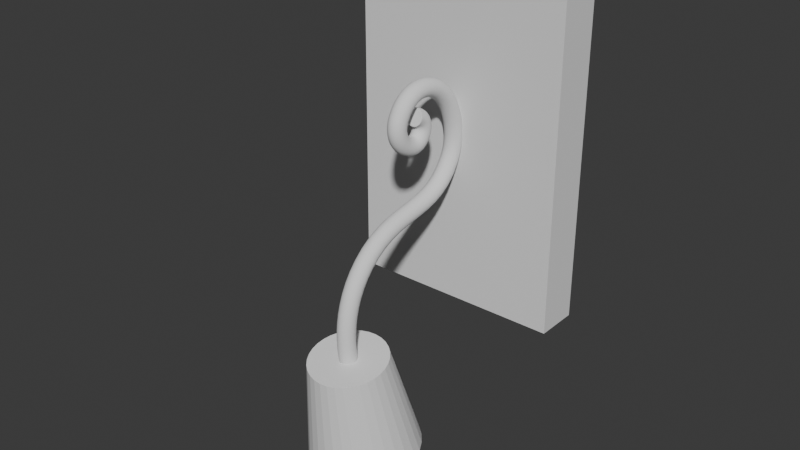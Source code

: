 # Source: ArtLamp.blend  (saved by Blender 4.5.90; exported with 4.5.12 LTS)
import bpy
from mathutils import Matrix  # noqa: F401  (used for matrix-valued properties, if any)

bpy.ops.wm.read_factory_settings(use_empty=True)
scene = bpy.context.scene
scene.name = 'Scene'

# ---- collections
col_collection = bpy.data.collections.new('Collection'); scene.collection.children.link(col_collection)

# ---- world
world_world = bpy.data.worlds.new('World'); scene.world = world_world
world_world.use_nodes = True; world_world.node_tree.nodes.clear()
_N = world_world.node_tree.nodes; _L = world_world.node_tree.links
n0 = _N.new('ShaderNodeOutputWorld'); n0.name = 'World Output'; n0.location = (200, 100)
n1 = _N.new('ShaderNodeBackground'); n1.name = 'Background'; n1.location = (-200, 100)
n1.inputs[0].default_value = (0.05088, 0.05088, 0.05088, 1.0)
_L.new(n1.outputs[0], n0.inputs[0])
n0.is_active_output = True
world_world.color = (0.05088, 0.05088, 0.05088)
world_world.sun_shadow_jitter_overblur = 0.0

# ---- meshes
me_cube_001 = bpy.data.meshes.new('Cube.001')
me_cube_001.from_pydata([(-1.0, -1.0, -1.0), (-1.0, -1.0, 1.0), (-1.0, 1.0, -1.0), (-1.0, 1.0, 1.0), (1.0, -1.0, -1.0), (1.0, -1.0, 1.0), (1.0, 1.0, -1.0), (1.0, 1.0, 1.0)], [], [(0, 1, 3, 2), (2, 3, 7, 6), (6, 7, 5, 4), (4, 5, 1, 0), (2, 6, 4, 0), (7, 3, 1, 5)])
_uv = me_cube_001.uv_layers.new(name='UVMap')
_uv.uv.foreach_set('vector', [0.375, 0.0, 0.625, 0.0, 0.625, 0.25, 0.375, 0.25, 0.375, 0.25, 0.625, 0.25, 0.625, 0.5, 0.375, 0.5, 0.375, 0.5, 0.625, 0.5, 0.625, 0.75, 0.375, 0.75, 0.375, 0.75, 0.625, 0.75, 0.625, 1.0, 0.375, 1.0, 0.125, 0.5, 0.375, 0.5, 0.375, 0.75, 0.125, 0.75, 0.625, 0.5, 0.875, 0.5, 0.875, 0.75, 0.625, 0.75])
me_cube_001.update()
me_cone_001 = bpy.data.meshes.new('Cone.001')
me_cone_001.from_pydata([(0.0, 1.0, -1.0), (0.0, 0.7, 1.0), (0.0, 0.7, 0.1191), (0.1951, 0.9808, -1.0), (0.1366, 0.6865, 1.0), (0.1366, 0.6865, 0.1191), (0.3827, 0.9239, -1.0), (0.2679, 0.6467, 1.0), (0.2679, 0.6467, 0.1191), (0.5556, 0.8315, -1.0), (0.3889, 0.582, 1.0), (0.3889, 0.582, 0.1191), (0.7071, 0.7071, -1.0), (0.495, 0.495, 1.0), (0.495, 0.495, 0.1191), (0.8315, 0.5556, -1.0), (0.582, 0.3889, 1.0), (0.582, 0.3889, 0.1191), (0.9239, 0.3827, -1.0), (0.6467, 0.2679, 1.0), (0.6467, 0.2679, 0.1191), (0.9808, 0.1951, -1.0), (0.6865, 0.1366, 1.0), (0.6865, 0.1366, 0.1191), (1.0, 0.0, -1.0), (0.7, 0.0, 1.0), (0.7, 0.0, 0.1191), (0.9808, -0.1951, -1.0), (0.6865, -0.1366, 1.0), (0.6865, -0.1366, 0.1191), (0.9239, -0.3827, -1.0), (0.6467, -0.2679, 0.1191), (0.6467, -0.2679, 1.0), (0.8315, -0.5556, -1.0), (0.582, -0.3889, 1.0), (0.582, -0.3889, 0.1191), (0.7071, -0.7071, -1.0), (0.495, -0.495, 1.0), (0.495, -0.495, 0.1191), (0.5556, -0.8315, -1.0), (0.3889, -0.582, 1.0), (0.3889, -0.582, 0.1191), (0.3827, -0.9239, -1.0), (0.2679, -0.6467, 1.0), (0.2679, -0.6467, 0.1191), (0.1951, -0.9808, -1.0), (0.1366, -0.6865, 0.1191), (0.1366, -0.6865, 1.0), (0.0, -1.0, -1.0), (0.0, -0.7, 1.0), (0.0, -0.7, 0.1191), (-0.1951, -0.9808, -1.0), (-0.1366, -0.6865, 1.0), (-0.1366, -0.6865, 0.1191), (-0.3827, -0.9239, -1.0), (-0.2679, -0.6467, 1.0), (-0.2679, -0.6467, 0.1191), (-0.5556, -0.8315, -1.0), (-0.3889, -0.582, 1.0), (-0.3889, -0.582, 0.1191), (-0.7071, -0.7071, -1.0), (-0.495, -0.495, 1.0), (-0.495, -0.495, 0.1191), (-0.8315, -0.5556, -1.0), (-0.582, -0.3889, 1.0), (-0.582, -0.3889, 0.1191), (-0.9239, -0.3827, -1.0), (-0.6467, -0.2679, 1.0), (-0.6467, -0.2679, 0.1191), (-0.9808, -0.1951, -1.0), (-0.6865, -0.1366, 1.0), (-0.6865, -0.1366, 0.1191), (-1.0, 0.0, -1.0), (-0.7, 0.0, 1.0), (-0.7, 0.0, 0.1191), (-0.9808, 0.1951, -1.0), (-0.6865, 0.1366, 1.0), (-0.6865, 0.1366, 0.1191), (-0.9239, 0.3827, -1.0), (-0.6467, 0.2679, 1.0), (-0.6467, 0.2679, 0.1191), (-0.8315, 0.5556, -1.0), (-0.582, 0.3889, 1.0), (-0.582, 0.3889, 0.1191), (-0.7071, 0.7071, -1.0), (-0.495, 0.495, 1.0), (-0.495, 0.495, 0.1191), (-0.5556, 0.8315, -1.0), (-0.3889, 0.582, 1.0), (-0.3889, 0.582, 0.1191), (-0.3827, 0.9239, -1.0), (-0.2679, 0.6467, 1.0), (-0.2679, 0.6467, 0.1191), (-0.1951, 0.9808, -1.0), (-0.1366, 0.6865, 0.1191), (-0.1366, 0.6865, 1.0), (0.0, 0.8679, -1.0), (0.3321, 0.8018, -1.0), (0.1693, 0.8512, -1.0), (0.6137, 0.6137, -1.0), (0.8018, 0.3321, -1.0), (0.7216, 0.4822, -1.0), (0.4822, 0.7216, -1.0), (0.3321, -0.8018, -1.0), (0.6137, -0.6137, -1.0), (0.4822, -0.7216, -1.0), (0.8018, -0.3321, -1.0), (0.8679, 0.0, -1.0), (0.8512, -0.1693, -1.0), (0.7216, -0.4822, -1.0), (-0.8018, -0.3321, -1.0), (-0.6137, -0.6137, -1.0), (-0.7216, -0.4822, -1.0), (-0.3321, -0.8018, -1.0), (0.0, -0.8679, -1.0), (-0.1693, -0.8512, -1.0), (-0.4822, -0.7216, -1.0), (-0.8679, 0.0, -1.0), (-0.8018, 0.3321, -1.0), (-0.8512, 0.1693, -1.0), (-0.6137, 0.6137, -1.0), (-0.3321, 0.8018, -1.0), (-0.4822, 0.7216, -1.0), (-0.7216, 0.4822, -1.0), (0.1693, -0.8512, -1.0), (0.8512, 0.1693, -1.0), (-0.8512, -0.1693, -1.0), (-0.1693, 0.8512, -1.0)], [], [(0, 1, 4, 3), (3, 4, 7, 6), (6, 7, 10, 9), (9, 10, 13, 12), (12, 13, 16, 15), (15, 16, 19, 18), (18, 19, 22, 21), (21, 22, 25, 24), (24, 25, 28, 27), (27, 28, 32, 30), (30, 32, 34, 33), (33, 34, 37, 36), (36, 37, 40, 39), (39, 40, 43, 42), (42, 43, 47, 45), (45, 47, 49, 48), (48, 49, 52, 51), (51, 52, 55, 54), (54, 55, 58, 57), (57, 58, 61, 60), (60, 61, 64, 63), (63, 64, 67, 66), (66, 67, 70, 69), (69, 70, 73, 72), (72, 73, 76, 75), (75, 76, 79, 78), (78, 79, 82, 81), (81, 82, 85, 84), (84, 85, 88, 87), (87, 88, 91, 90), (13, 10, 7, 4, 1, 95, 91, 88, 85, 82, 79, 76, 73, 70, 67, 64, 61, 58, 55, 52, 49, 47, 43, 40, 37, 34, 32, 28, 25, 22, 19, 16), (90, 91, 95, 93), (93, 95, 1, 0), (125, 21, 24, 27, 30, 33, 36, 39, 42, 45, 48, 51, 54, 57, 60, 63, 66, 69, 72, 75, 78, 81, 84, 87, 90, 93, 127, 121, 122, 120, 123, 118, 119, 117, 126, 110, 112, 111, 116, 113, 115, 114, 124, 103, 105, 104, 109, 106, 108, 107), (127, 93, 0, 3, 6, 9, 12, 15, 18, 21, 125, 100, 101, 99, 102, 97, 98, 96), (98, 5, 2, 96), (97, 8, 5, 98), (102, 11, 8, 97), (14, 11, 102, 99), (17, 14, 99, 101), (20, 17, 101, 100), (23, 20, 100, 125), (26, 23, 125, 107), (108, 29, 26, 107), (106, 31, 29, 108), (109, 35, 31, 106), (104, 38, 35, 109), (41, 38, 104, 105), (44, 41, 105, 103), (46, 44, 103, 124), (50, 46, 124, 114), (115, 53, 50, 114), (113, 56, 53, 115), (116, 59, 56, 113), (111, 62, 59, 116), (112, 65, 62, 111), (110, 68, 65, 112), (126, 71, 68, 110), (117, 74, 71, 126), (119, 77, 74, 117), (118, 80, 77, 119), (123, 83, 80, 118), (86, 83, 123, 120), (122, 89, 86, 120), (121, 92, 89, 122), (94, 2, 5, 8, 11, 14, 17, 20, 23, 26, 29, 31, 35, 38, 41, 44, 46, 50, 53, 56, 59, 62, 65, 68, 71, 74, 77, 80, 83, 86, 89, 92), (127, 94, 92, 121), (96, 2, 94, 127)])
_uv = me_cone_001.uv_layers.new(name='UVMap')
_uv.uv.foreach_set('vector', [1.0, 0.5, 1.0, 1.0, 0.9688, 1.0, 0.9688, 0.5, 0.9688, 0.5, 0.9688, 1.0, 0.9375, 1.0, 0.9375, 0.5, 0.9375, 0.5, 0.9375, 1.0, 0.9062, 1.0, 0.9062, 0.5, 0.9062, 0.5, 0.9062, 1.0, 0.875, 1.0, 0.875, 0.5, 0.875, 0.5, 0.875, 1.0, 0.8438, 1.0, 0.8438, 0.5, 0.8438, 0.5, 0.8438, 1.0, 0.8125, 1.0, 0.8125, 0.5, 0.8125, 0.5, 0.8125, 1.0, 0.7812, 1.0, 0.7812, 0.5, 0.7812, 0.5, 0.7812, 1.0, 0.75, 1.0, 0.75, 0.5, 0.75, 0.5, 0.75, 1.0, 0.7188, 1.0, 0.7188, 0.5, 0.7188, 0.5, 0.7188, 1.0, 0.6875, 1.0, 0.6875, 0.5, 0.6875, 0.5, 0.6875, 1.0, 0.6562, 1.0, 0.6562, 0.5, 0.6562, 0.5, 0.6562, 1.0, 0.625, 1.0, 0.625, 0.5, 0.625, 0.5, 0.625, 1.0, 0.5938, 1.0, 0.5938, 0.5, 0.5938, 0.5, 0.5938, 1.0, 0.5625, 1.0, 0.5625, 0.5, 0.5625, 0.5, 0.5625, 1.0, 0.5312, 1.0, 0.5312, 0.5, 0.5312, 0.5, 0.5312, 1.0, 0.5, 1.0, 0.5, 0.5, 0.5, 0.5, 0.5, 1.0, 0.4688, 1.0, 0.4688, 0.5, 0.4688, 0.5, 0.4688, 1.0, 0.4375, 1.0, 0.4375, 0.5, 0.4375, 0.5, 0.4375, 1.0, 0.4062, 1.0, 0.4062, 0.5, 0.4062, 0.5, 0.4062, 1.0, 0.375, 1.0, 0.375, 0.5, 0.375, 0.5, 0.375, 1.0, 0.3438, 1.0, 0.3438, 0.5, 0.3438, 0.5, 0.3438, 1.0, 0.3125, 1.0, 0.3125, 0.5, 0.3125, 0.5, 0.3125, 1.0, 0.2812, 1.0, 0.2812, 0.5, 0.2812, 0.5, 0.2812, 1.0, 0.25, 1.0, 0.25, 0.5, 0.25, 0.5, 0.25, 1.0, 0.2188, 1.0, 0.2188, 0.5, 0.2188, 0.5, 0.2188, 1.0, 0.1875, 1.0, 0.1875, 0.5, 0.1875, 0.5, 0.1875, 1.0, 0.1562, 1.0, 0.1562, 0.5, 0.1562, 0.5, 0.1562, 1.0, 0.125, 1.0, 0.125, 0.5, 0.125, 0.5, 0.125, 1.0, 0.09375, 1.0, 0.09375, 0.5, 0.09375, 0.5, 0.09375, 1.0, 0.0625, 1.0, 0.0625, 0.5, 0.4197, 0.4197, 0.3833, 0.4496, 0.3418, 0.4717, 0.2968, 0.4854, 0.25, 0.49, 0.2032, 0.4854, 0.1582, 0.4717, 0.1167, 0.4496, 0.08029, 0.4197, 0.05045, 0.3833, 0.02827, 0.3418, 0.01461, 0.2968, 0.01, 0.25, 0.01461, 0.2032, 0.02827, 0.1582, 0.05045, 0.1167, 0.08029, 0.08029, 0.1167, 0.05045, 0.1582, 0.02827, 0.2032, 0.01461, 0.25, 0.01, 0.2968, 0.01461, 0.3418, 0.02827, 0.3833, 0.05045, 0.4197, 0.08029, 0.4496, 0.1167, 0.4717, 0.1582, 0.4854, 0.2032, 0.49, 0.25, 0.4854, 0.2968, 0.4717, 0.3418, 0.4496, 0.3833, 0.0625, 0.5, 0.0625, 1.0, 0.03125, 1.0, 0.03125, 0.5, 0.03125, 0.5, 0.03125, 1.0, 0.0, 1.0, 0.0, 0.5, 0.9543, 0.2906, 0.9854, 0.2968, 0.99, 0.25, 0.9854, 0.2032, 0.9717, 0.1582, 0.9496, 0.1167, 0.9197, 0.08029, 0.8833, 0.05045, 0.8418, 0.02827, 0.7968, 0.01461, 0.75, 0.01, 0.7032, 0.01461, 0.6582, 0.02827, 0.6167, 0.05045, 0.5803, 0.08029, 0.5504, 0.1167, 0.5283, 0.1582, 0.5146, 0.2032, 0.51, 0.25, 0.5146, 0.2968, 0.5283, 0.3418, 0.5504, 0.3833, 0.5803, 0.4197, 0.6167, 0.4496, 0.6582, 0.4717, 0.7032, 0.4854, 0.7094, 0.4543, 0.6703, 0.4424, 0.6343, 0.4232, 0.6027, 0.3973, 0.5768, 0.3657, 0.5576, 0.3297, 0.5457, 0.2906, 0.5417, 0.25, 0.5457, 0.2094, 0.5576, 0.1703, 0.5768, 0.1343, 0.6027, 0.1027, 0.6343, 0.07681, 0.6703, 0.05757, 0.7094, 0.04571, 0.75, 0.04171, 0.7906, 0.04571, 0.8297, 0.05757, 0.8657, 0.07681, 0.8973, 0.1027, 0.9232, 0.1343, 0.9424, 0.1703, 0.9543, 0.2094, 0.9583, 0.25, 0.7094, 0.4543, 0.7032, 0.4854, 0.75, 0.49, 0.7968, 0.4854, 0.8418, 0.4717, 0.8833, 0.4496, 0.9197, 0.4197, 0.9496, 0.3833, 0.9717, 0.3418, 0.9854, 0.2968, 0.9543, 0.2906, 0.9424, 0.3297, 0.9232, 0.3657, 0.8973, 0.3973, 0.8657, 0.4232, 0.8297, 0.4424, 0.7906, 0.4543, 0.75, 0.4583, 0.9688, 0.7202, 0.9688, 1.0, 1.0, 1.0, 1.0, 0.7202, 0.9375, 0.7202, 0.9375, 1.0, 0.9688, 1.0, 0.9688, 0.7202, 0.9062, 0.7202, 0.9062, 1.0, 0.9375, 1.0, 0.9375, 0.7202, 0.875, 1.0, 0.9062, 1.0, 0.9062, 0.7202, 0.875, 0.7202, 0.8438, 1.0, 0.875, 1.0, 0.875, 0.7202, 0.8438, 0.7202, 0.8125, 1.0, 0.8438, 1.0, 0.8438, 0.7202, 0.8125, 0.7202, 0.7812, 1.0, 0.8125, 1.0, 0.8125, 0.7202, 0.7812, 0.7202, 0.75, 1.0, 0.7812, 1.0, 0.7812, 0.7202, 0.75, 0.7202, 0.7188, 0.7202, 0.7188, 1.0, 0.75, 1.0, 0.75, 0.7202, 0.6875, 0.7202, 0.6875, 1.0, 0.7188, 1.0, 0.7188, 0.7202, 0.6562, 0.7202, 0.6562, 1.0, 0.6875, 1.0, 0.6875, 0.7202, 0.625, 0.7202, 0.625, 1.0, 0.6562, 1.0, 0.6562, 0.7202, 0.5938, 1.0, 0.625, 1.0, 0.625, 0.7202, 0.5938, 0.7202, 0.5625, 1.0, 0.5938, 1.0, 0.5938, 0.7202, 0.5625, 0.7202, 0.5312, 1.0, 0.5625, 1.0, 0.5625, 0.7202, 0.5312, 0.7202, 0.5, 1.0, 0.5312, 1.0, 0.5312, 0.7202, 0.5, 0.7202, 0.4688, 0.7202, 0.4688, 1.0, 0.5, 1.0, 0.5, 0.7202, 0.4375, 0.7202, 0.4375, 1.0, 0.4688, 1.0, 0.4688, 0.7202, 0.4062, 0.7202, 0.4062, 1.0, 0.4375, 1.0, 0.4375, 0.7202, 0.375, 0.7202, 0.375, 1.0, 0.4062, 1.0, 0.4062, 0.7202, 0.3438, 0.7202, 0.3438, 1.0, 0.375, 1.0, 0.375, 0.7202, 0.3125, 0.7202, 0.3125, 1.0, 0.3438, 1.0, 0.3438, 0.7202, 0.2812, 0.7202, 0.2812, 1.0, 0.3125, 1.0, 0.3125, 0.7202, 0.25, 0.7202, 0.25, 1.0, 0.2812, 1.0, 0.2812, 0.7202, 0.2188, 0.7202, 0.2188, 1.0, 0.25, 1.0, 0.25, 0.7202, 0.1875, 0.7202, 0.1875, 1.0, 0.2188, 1.0, 0.2188, 0.7202, 0.1562, 0.7202, 0.1562, 1.0, 0.1875, 1.0, 0.1875, 0.7202, 0.125, 1.0, 0.1562, 1.0, 0.1562, 0.7202, 0.125, 0.7202, 0.09375, 0.7202, 0.09375, 1.0, 0.125, 1.0, 0.125, 0.7202, 0.0625, 0.7202, 0.0625, 1.0, 0.09375, 1.0, 0.09375, 0.7202, 0.2032, 0.4854, 0.25, 0.49, 0.2968, 0.4854, 0.3418, 0.4717, 0.3833, 0.4496, 0.4197, 0.4197, 0.4496, 0.3833, 0.4717, 0.3418, 0.4854, 0.2968, 0.49, 0.25, 0.4854, 0.2032, 0.4717, 0.1582, 0.4496, 0.1167, 0.4197, 0.08029, 0.3833, 0.05045, 0.3418, 0.02827, 0.2968, 0.01461, 0.25, 0.01, 0.2032, 0.01461, 0.1582, 0.02827, 0.1167, 0.05045, 0.08029, 0.08029, 0.05045, 0.1167, 0.02827, 0.1582, 0.01461, 0.2032, 0.01, 0.25, 0.01461, 0.2968, 0.02827, 0.3418, 0.05045, 0.3833, 0.08029, 0.4197, 0.1167, 0.4496, 0.1582, 0.4717, 0.03125, 0.7202, 0.03125, 1.0, 0.0625, 1.0, 0.0625, 0.7202, 0.0, 0.7202, 0.0, 1.0, 0.03125, 1.0, 0.03125, 0.7202])
me_cone_001.update()

# ---- curves / text
cu_b_ziercurve_002 = bpy.data.curves.new('BézierCurve.002', 'CURVE')
cu_b_ziercurve_002.dimensions = '3D'
_sp = cu_b_ziercurve_002.splines.new('BEZIER'); _sp.bezier_points.add(6)
_sp.bezier_points.foreach_set('co', [-1.08, -1.354, -1.012e-08, -0.2069, -1.073, -0.003907, 0.2831, -0.03284, 0.0, 0.9562, -0.2298, 0.0, 0.8468, -0.706, 0.0, 0.5622, -0.5527, 0.0, 0.8042, -0.5141, 0.0])
_sp.bezier_points.foreach_set('handle_left', [-1.333, -1.306, -9.065e-09, -0.4649, -1.402, -0.003907, -0.1418, -0.2713, -0.006218, 0.8245, -0.02671, 0.0001835, 1.058, -0.5993, 0.0, 0.5832, -0.6834, 0.0, 0.7554, -0.3376, 0.0])
_sp.bezier_points.foreach_set('handle_right', [-0.8583, -1.396, -1.104e-08, 0.08416, -0.7027, -0.003907, 0.4907, 0.08369, 0.003039, 1.05, -0.3751, -0.0001313, 0.7201, -0.7699, 0.0, 0.5421, -0.4272, 0.0, 0.8381, -0.6366, 0.0])
for _p, _l, _r in zip(_sp.bezier_points, ['ALIGNED', 'ALIGNED', 'ALIGNED', 'ALIGNED', 'ALIGNED', 'ALIGNED', 'ALIGNED'], ['ALIGNED', 'ALIGNED', 'ALIGNED', 'ALIGNED', 'ALIGNED', 'ALIGNED', 'ALIGNED']): _p.handle_left_type = _l; _p.handle_right_type = _r
_sp.order_u = 0
_sp.order_v = 0
cu_b_ziercurve_002.use_path = True
cu_b_ziercurve_002.bevel_resolution = 8
cu_b_ziercurve_002.bevel_depth = 0.08
cu_b_ziercurve_002.fill_mode = 'FULL'
cu_b_ziercurve_002.use_fill_caps = True

# ---- objects
ob_base = bpy.data.objects.new('Base', me_cube_001)
ob_b_ziercurve = bpy.data.objects.new('BézierCurve', cu_b_ziercurve_002)
ob_cone_001 = bpy.data.objects.new('Cone.001', me_cone_001)

# ---- transforms, parenting, visibility, modifiers, constraints
ob_base.location = (0.0, 0.0, 0.0)
ob_base.scale = (1.0, 0.2, 1.5)
ob_b_ziercurve.location = (4.472e-17, -0.2455, -0.3874)
ob_b_ziercurve.rotation_euler = (0.0, -1.571, 0.0)
ob_cone_001.location = (0.0, -1.508, -1.951)
ob_cone_001.rotation_euler = (0.1917, -0.0, 0.0)
ob_cone_001.scale = (0.5, 0.5, 0.5)

# ---- collection membership
col_collection.objects.link(ob_base)
col_collection.objects.link(ob_b_ziercurve)
col_collection.objects.link(ob_cone_001)

# ---- scene / render settings (as saved in the file)
scene.frame_start = 1; scene.frame_end = 250; scene.frame_set(1)
scene.render.engine = 'BLENDER_EEVEE_NEXT'
bpy.context.view_layer.update()

# ---- added for rendering (the .blend has no active camera and no usable light): camera, sun
cam_auto = bpy.data.cameras.new('AutoCamera')
cam_auto.lens = 50.0
cam_auto.sensor_width = 36.0
cam_auto.clip_end = 1000.0
ob_auto_camera = bpy.data.objects.new('AutoCamera', cam_auto)
scene.collection.objects.link(ob_auto_camera)
ob_auto_camera.location = (5.22818, -7.21028, 3.69664)
ob_auto_camera.rotation_euler = (1.09748, -7.21219e-08, 0.694738)
scene.camera = ob_auto_camera
light_auto_sun = bpy.data.lights.new('AutoSun', 'SUN')
light_auto_sun.energy = 3.0
light_auto_sun.angle = 0.0523599
ob_auto_sun = bpy.data.objects.new('AutoSun', light_auto_sun)
scene.collection.objects.link(ob_auto_sun)
ob_auto_sun.rotation_euler = (0.872665, 0.174533, 0.523599)
bpy.context.view_layer.update()
